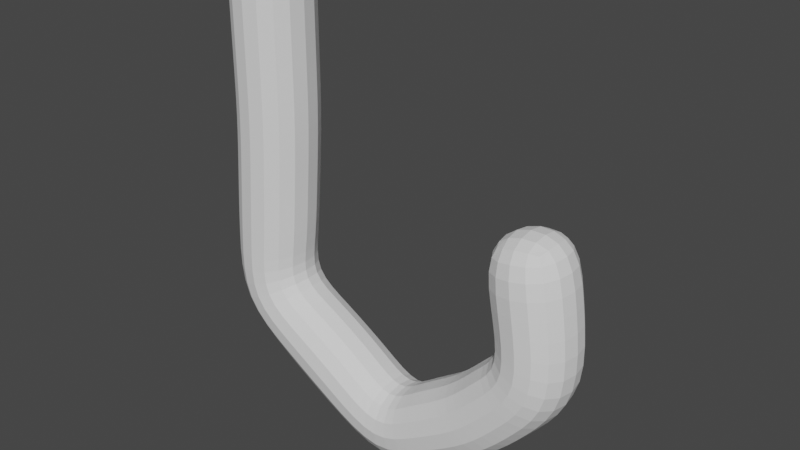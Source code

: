 # Source: 0927_SimpleHook.blend  (saved by Blender 4.2.66; exported with 4.5.12 LTS)
import bpy
from mathutils import Matrix  # noqa: F401  (used for matrix-valued properties, if any)

bpy.ops.wm.read_factory_settings(use_empty=True)
scene = bpy.context.scene
scene.name = 'Scene'

# ---- collections
col_collection = bpy.data.collections.new('Collection'); scene.collection.children.link(col_collection)

# ---- world
world_world = bpy.data.worlds.new('World'); scene.world = world_world
world_world.use_nodes = True; world_world.node_tree.nodes.clear()
_N = world_world.node_tree.nodes; _L = world_world.node_tree.links
n0 = _N.new('ShaderNodeOutputWorld'); n0.name = 'World Output'; n0.location = (300, 300)
n1 = _N.new('ShaderNodeBackground'); n1.name = 'Background'; n1.location = (10, 300)
n1.inputs[0].default_value = (0.05088, 0.05088, 0.05088, 1.0)
_L.new(n1.outputs[0], n0.inputs[0])
n0.is_active_output = True
world_world.color = (0.05088, 0.05088, 0.05088)
world_world.use_sun_shadow = False
world_world.sun_shadow_jitter_overblur = 0.0

# ---- meshes
me_cube = bpy.data.meshes.new('Cube')
me_cube.from_pydata([(0.0, 0.0, 0.0), (0.0, 0.0, -1.063), (-0.08165, 1.499e-07, -2.179), (0.8846, 2.304e-07, -2.778), (1.456, 1.828e-07, -2.424), (1.837, 1.262e-07, -2.002), (1.701, 1.646e-08, -1.186)], [(0, 1), (1, 2), (2, 3), (3, 4), (4, 5), (5, 6)], [])
_uv = me_cube.uv_layers.new(name='UVMap')
_uv.uv.foreach_set('vector', [])
me_cube.update()

# ---- objects
ob_cube = bpy.data.objects.new('Cube', me_cube)

# ---- transforms, parenting, visibility, modifiers, constraints
ob_cube.location = (0.0, 0.0, 2.094)
_m = ob_cube.modifiers.new('Skin', 'SKIN')
_m = ob_cube.modifiers.new('Subdivision', 'SUBSURF')
_m.levels = 2

# ---- collection membership
col_collection.objects.link(ob_cube)

# ---- scene / render settings (as saved in the file)
scene.frame_start = 1; scene.frame_end = 250; scene.frame_set(1)
scene.render.engine = 'BLENDER_EEVEE_NEXT'
scene.view_settings.view_transform = 'Filmic'
bpy.context.view_layer.update()

# ---- added for rendering (the .blend has no active camera and no usable light): camera, sun
cam_auto = bpy.data.cameras.new('AutoCamera')
cam_auto.lens = 50.0
cam_auto.sensor_width = 36.0
cam_auto.clip_end = 1000.0
ob_auto_camera = bpy.data.objects.new('AutoCamera', cam_auto)
scene.collection.objects.link(ob_auto_camera)
ob_auto_camera.location = (4.27114, -4.06604, 3.34273)
ob_auto_camera.rotation_euler = (1.09748, -7.21219e-08, 0.694738)
scene.camera = ob_auto_camera
light_auto_sun = bpy.data.lights.new('AutoSun', 'SUN')
light_auto_sun.energy = 3.0
light_auto_sun.angle = 0.0523599
ob_auto_sun = bpy.data.objects.new('AutoSun', light_auto_sun)
scene.collection.objects.link(ob_auto_sun)
ob_auto_sun.rotation_euler = (0.872665, 0.174533, 0.523599)
bpy.context.view_layer.update()
